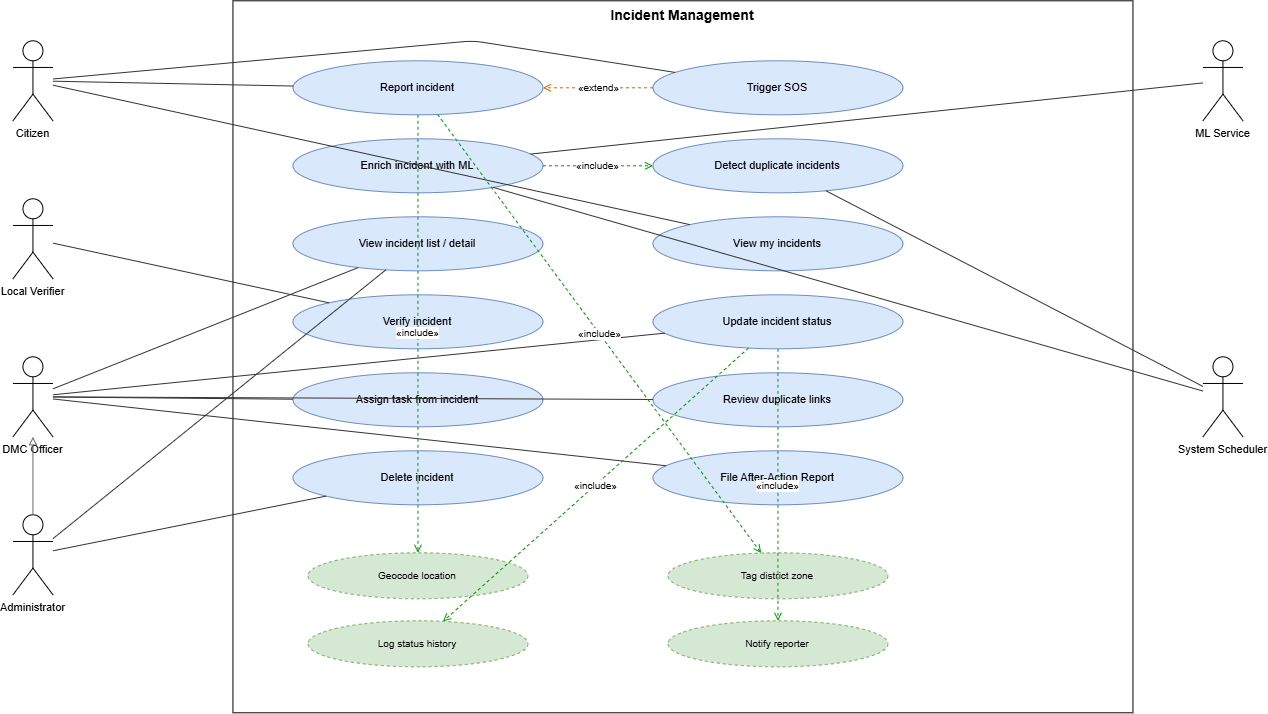

The diagram above was exported from draw.io. Its source (the exported page's mxGraphModel, read from the mxfile embedded in the PNG):
<mxGraphModel dx="1535" dy="947" grid="1" gridSize="10" guides="1" tooltips="1" connect="1" arrows="1" fold="1" page="1" pageScale="1" pageWidth="1600" pageHeight="912" math="0" shadow="0">
  <root>
    <mxCell id="0" />
    <mxCell id="1" parent="0" />
    <mxCell id="boundary" parent="1" style="rounded=0;whiteSpace=wrap;html=1;verticalAlign=top;fontStyle=1;fontSize=14;fillColor=none;strokeColor=#000000;" value="Incident Management" vertex="1">
      <mxGeometry height="712" width="900" x="260" y="40" as="geometry" />
    </mxCell>
    <mxCell id="uc_m2_report" parent="1" style="ellipse;whiteSpace=wrap;html=1;fillColor=#dae8fc;strokeColor=#6c8ebf;fontSize=11;" value="Report incident" vertex="1">
      <mxGeometry height="54" width="250" x="320" y="100" as="geometry" />
    </mxCell>
    <mxCell id="uc_m2_sos" parent="1" style="ellipse;whiteSpace=wrap;html=1;fillColor=#dae8fc;strokeColor=#6c8ebf;fontSize=11;" value="Trigger SOS" vertex="1">
      <mxGeometry height="54" width="250" x="680" y="100" as="geometry" />
    </mxCell>
    <mxCell id="uc_m2_enrich" parent="1" style="ellipse;whiteSpace=wrap;html=1;fillColor=#dae8fc;strokeColor=#6c8ebf;fontSize=11;" value="Enrich incident with ML" vertex="1">
      <mxGeometry height="54" width="250" x="320" y="178" as="geometry" />
    </mxCell>
    <mxCell id="uc_m2_dedup" parent="1" style="ellipse;whiteSpace=wrap;html=1;fillColor=#dae8fc;strokeColor=#6c8ebf;fontSize=11;" value="Detect duplicate incidents" vertex="1">
      <mxGeometry height="54" width="250" x="680" y="178" as="geometry" />
    </mxCell>
    <mxCell id="uc_m2_list" parent="1" style="ellipse;whiteSpace=wrap;html=1;fillColor=#dae8fc;strokeColor=#6c8ebf;fontSize=11;" value="View incident list / detail" vertex="1">
      <mxGeometry height="54" width="250" x="320" y="256" as="geometry" />
    </mxCell>
    <mxCell id="uc_m2_mine" parent="1" style="ellipse;whiteSpace=wrap;html=1;fillColor=#dae8fc;strokeColor=#6c8ebf;fontSize=11;" value="View my incidents" vertex="1">
      <mxGeometry height="54" width="250" x="680" y="256" as="geometry" />
    </mxCell>
    <mxCell id="uc_m2_verify" parent="1" style="ellipse;whiteSpace=wrap;html=1;fillColor=#dae8fc;strokeColor=#6c8ebf;fontSize=11;" value="Verify incident" vertex="1">
      <mxGeometry height="54" width="250" x="320" y="334" as="geometry" />
    </mxCell>
    <mxCell id="uc_m2_status" parent="1" style="ellipse;whiteSpace=wrap;html=1;fillColor=#dae8fc;strokeColor=#6c8ebf;fontSize=11;" value="Update incident status" vertex="1">
      <mxGeometry height="54" width="250" x="680" y="334" as="geometry" />
    </mxCell>
    <mxCell id="uc_m2_task" parent="1" style="ellipse;whiteSpace=wrap;html=1;fillColor=#dae8fc;strokeColor=#6c8ebf;fontSize=11;" value="Assign task from incident" vertex="1">
      <mxGeometry height="54" width="250" x="320" y="412" as="geometry" />
    </mxCell>
    <mxCell id="uc_m2_reviewdup" parent="1" style="ellipse;whiteSpace=wrap;html=1;fillColor=#dae8fc;strokeColor=#6c8ebf;fontSize=11;" value="Review duplicate links" vertex="1">
      <mxGeometry height="54" width="250" x="680" y="412" as="geometry" />
    </mxCell>
    <mxCell id="uc_m2_delete" parent="1" style="ellipse;whiteSpace=wrap;html=1;fillColor=#dae8fc;strokeColor=#6c8ebf;fontSize=11;" value="Delete incident" vertex="1">
      <mxGeometry height="54" width="250" x="320" y="490" as="geometry" />
    </mxCell>
    <mxCell id="uc_m2_aar" parent="1" style="ellipse;whiteSpace=wrap;html=1;fillColor=#dae8fc;strokeColor=#6c8ebf;fontSize=11;" value="File After-Action Report" vertex="1">
      <mxGeometry height="54" width="250" x="680" y="490" as="geometry" />
    </mxCell>
    <mxCell id="uc_m2_geocode" parent="1" style="ellipse;whiteSpace=wrap;html=1;fillColor=#d5e8d4;strokeColor=#82b366;dashed=1;fontSize=10;" value="Geocode location" vertex="1">
      <mxGeometry height="46" width="220" x="335" y="592" as="geometry" />
    </mxCell>
    <mxCell id="uc_m2_zone" parent="1" style="ellipse;whiteSpace=wrap;html=1;fillColor=#d5e8d4;strokeColor=#82b366;dashed=1;fontSize=10;" value="Tag district zone" vertex="1">
      <mxGeometry height="46" width="220" x="695" y="592" as="geometry" />
    </mxCell>
    <mxCell id="uc_m2_hist" parent="1" style="ellipse;whiteSpace=wrap;html=1;fillColor=#d5e8d4;strokeColor=#82b366;dashed=1;fontSize=10;" value="Log status history" vertex="1">
      <mxGeometry height="46" width="220" x="335" y="660" as="geometry" />
    </mxCell>
    <mxCell id="uc_m2_notify" parent="1" style="ellipse;whiteSpace=wrap;html=1;fillColor=#d5e8d4;strokeColor=#82b366;dashed=1;fontSize=10;" value="Notify reporter" vertex="1">
      <mxGeometry height="46" width="220" x="695" y="660" as="geometry" />
    </mxCell>
    <mxCell id="a_Citizen" parent="1" style="shape=umlActor;verticalLabelPosition=bottom;verticalAlign=top;html=1;outlineConnect=0;fontSize=11;" value="Citizen" vertex="1">
      <mxGeometry height="80" width="40" x="40" y="80" as="geometry" />
    </mxCell>
    <mxCell id="a_LocalVerifier" parent="1" style="shape=umlActor;verticalLabelPosition=bottom;verticalAlign=top;html=1;outlineConnect=0;fontSize=11;" value="Local Verifier" vertex="1">
      <mxGeometry height="80" width="40" x="40" y="238" as="geometry" />
    </mxCell>
    <mxCell id="a_DMCOfficer" parent="1" style="shape=umlActor;verticalLabelPosition=bottom;verticalAlign=top;html=1;outlineConnect=0;fontSize=11;" value="DMC Officer" vertex="1">
      <mxGeometry height="80" width="40" x="40" y="396" as="geometry" />
    </mxCell>
    <mxCell id="a_Administrator" parent="1" style="shape=umlActor;verticalLabelPosition=bottom;verticalAlign=top;html=1;outlineConnect=0;fontSize=11;" value="Administrator" vertex="1">
      <mxGeometry height="80" width="40" x="40" y="554" as="geometry" />
    </mxCell>
    <mxCell id="a_MLService" parent="1" style="shape=umlActor;verticalLabelPosition=bottom;verticalAlign=top;html=1;outlineConnect=0;fontSize=11;" value="ML Service" vertex="1">
      <mxGeometry height="80" width="40" x="1230" y="80" as="geometry" />
    </mxCell>
    <mxCell id="a_SystemScheduler" parent="1" style="shape=umlActor;verticalLabelPosition=bottom;verticalAlign=top;html=1;outlineConnect=0;fontSize=11;" value="System Scheduler" vertex="1">
      <mxGeometry height="80" width="40" x="1230" y="396" as="geometry" />
    </mxCell>
    <mxCell id="n1" edge="1" parent="1" source="a_Administrator" style="endArrow=block;endFill=0;html=1;strokeColor=#666666;" target="a_DMCOfficer" value="">
      <mxGeometry relative="1" as="geometry" />
    </mxCell>
    <mxCell id="n2" edge="1" parent="1" source="a_Citizen" style="endArrow=none;html=1;strokeColor=#333333;" target="uc_m2_report" value="">
      <mxGeometry relative="1" as="geometry" />
    </mxCell>
    <mxCell id="n3" edge="1" parent="1" source="a_Citizen" style="endArrow=none;html=1;strokeColor=#333333;" target="uc_m2_sos" value="">
      <mxGeometry relative="1" as="geometry">
        <Array as="points">
          <mxPoint x="500" y="80" />
        </Array>
      </mxGeometry>
    </mxCell>
    <mxCell id="n4" edge="1" parent="1" source="a_MLService" style="endArrow=none;html=1;strokeColor=#333333;" target="uc_m2_enrich" value="">
      <mxGeometry relative="1" as="geometry" />
    </mxCell>
    <mxCell id="n5" edge="1" parent="1" source="a_SystemScheduler" style="endArrow=none;html=1;strokeColor=#333333;" target="uc_m2_enrich" value="">
      <mxGeometry relative="1" as="geometry" />
    </mxCell>
    <mxCell id="n6" edge="1" parent="1" source="a_SystemScheduler" style="endArrow=none;html=1;strokeColor=#333333;" target="uc_m2_dedup" value="">
      <mxGeometry relative="1" as="geometry" />
    </mxCell>
    <mxCell id="n7" edge="1" parent="1" source="a_DMCOfficer" style="endArrow=none;html=1;strokeColor=#333333;" target="uc_m2_list" value="">
      <mxGeometry relative="1" as="geometry" />
    </mxCell>
    <mxCell id="n8" edge="1" parent="1" source="a_Administrator" style="endArrow=none;html=1;strokeColor=#333333;" target="uc_m2_list" value="">
      <mxGeometry relative="1" as="geometry" />
    </mxCell>
    <mxCell id="n9" edge="1" parent="1" source="a_Citizen" style="endArrow=none;html=1;strokeColor=#333333;" target="uc_m2_mine" value="">
      <mxGeometry relative="1" as="geometry" />
    </mxCell>
    <mxCell id="n10" edge="1" parent="1" source="a_LocalVerifier" style="endArrow=none;html=1;strokeColor=#333333;" target="uc_m2_verify" value="">
      <mxGeometry relative="1" as="geometry" />
    </mxCell>
    <mxCell id="n11" edge="1" parent="1" source="a_DMCOfficer" style="endArrow=none;html=1;strokeColor=#333333;" target="uc_m2_status" value="">
      <mxGeometry relative="1" as="geometry" />
    </mxCell>
    <mxCell id="n12" edge="1" parent="1" source="a_DMCOfficer" style="endArrow=none;html=1;strokeColor=#333333;" target="uc_m2_task" value="">
      <mxGeometry relative="1" as="geometry" />
    </mxCell>
    <mxCell id="n13" edge="1" parent="1" source="a_DMCOfficer" style="endArrow=none;html=1;strokeColor=#333333;" target="uc_m2_reviewdup" value="">
      <mxGeometry relative="1" as="geometry" />
    </mxCell>
    <mxCell id="n14" edge="1" parent="1" source="a_Administrator" style="endArrow=none;html=1;strokeColor=#333333;" target="uc_m2_delete" value="">
      <mxGeometry relative="1" as="geometry" />
    </mxCell>
    <mxCell id="n15" edge="1" parent="1" source="a_DMCOfficer" style="endArrow=none;html=1;strokeColor=#333333;" target="uc_m2_aar" value="">
      <mxGeometry relative="1" as="geometry" />
    </mxCell>
    <mxCell id="n16" edge="1" parent="1" source="uc_m2_report" style="endArrow=open;endFill=0;html=1;dashed=1;fontSize=10;strokeColor=#009900;" target="uc_m2_geocode" value="«include»">
      <mxGeometry relative="1" as="geometry" />
    </mxCell>
    <mxCell id="n17" edge="1" parent="1" source="uc_m2_report" style="endArrow=open;endFill=0;html=1;dashed=1;fontSize=10;strokeColor=#009900;" target="uc_m2_zone" value="«include»">
      <mxGeometry relative="1" as="geometry" />
    </mxCell>
    <mxCell id="n18" edge="1" parent="1" source="uc_m2_enrich" style="endArrow=open;endFill=0;html=1;dashed=1;fontSize=10;strokeColor=#009900;" target="uc_m2_dedup" value="«include»">
      <mxGeometry relative="1" as="geometry" />
    </mxCell>
    <mxCell id="n19" edge="1" parent="1" source="uc_m2_status" style="endArrow=open;endFill=0;html=1;dashed=1;fontSize=10;strokeColor=#009900;" target="uc_m2_hist" value="«include»">
      <mxGeometry relative="1" as="geometry" />
    </mxCell>
    <mxCell id="n20" edge="1" parent="1" source="uc_m2_status" style="endArrow=open;endFill=0;html=1;dashed=1;fontSize=10;strokeColor=#009900;" target="uc_m2_notify" value="«include»">
      <mxGeometry relative="1" as="geometry" />
    </mxCell>
    <mxCell id="n21" edge="1" parent="1" source="uc_m2_sos" style="endArrow=open;endFill=0;html=1;dashed=1;fontSize=10;strokeColor=#cc6600;" target="uc_m2_report" value="«extend»">
      <mxGeometry relative="1" as="geometry" />
    </mxCell>
  </root>
</mxGraphModel>